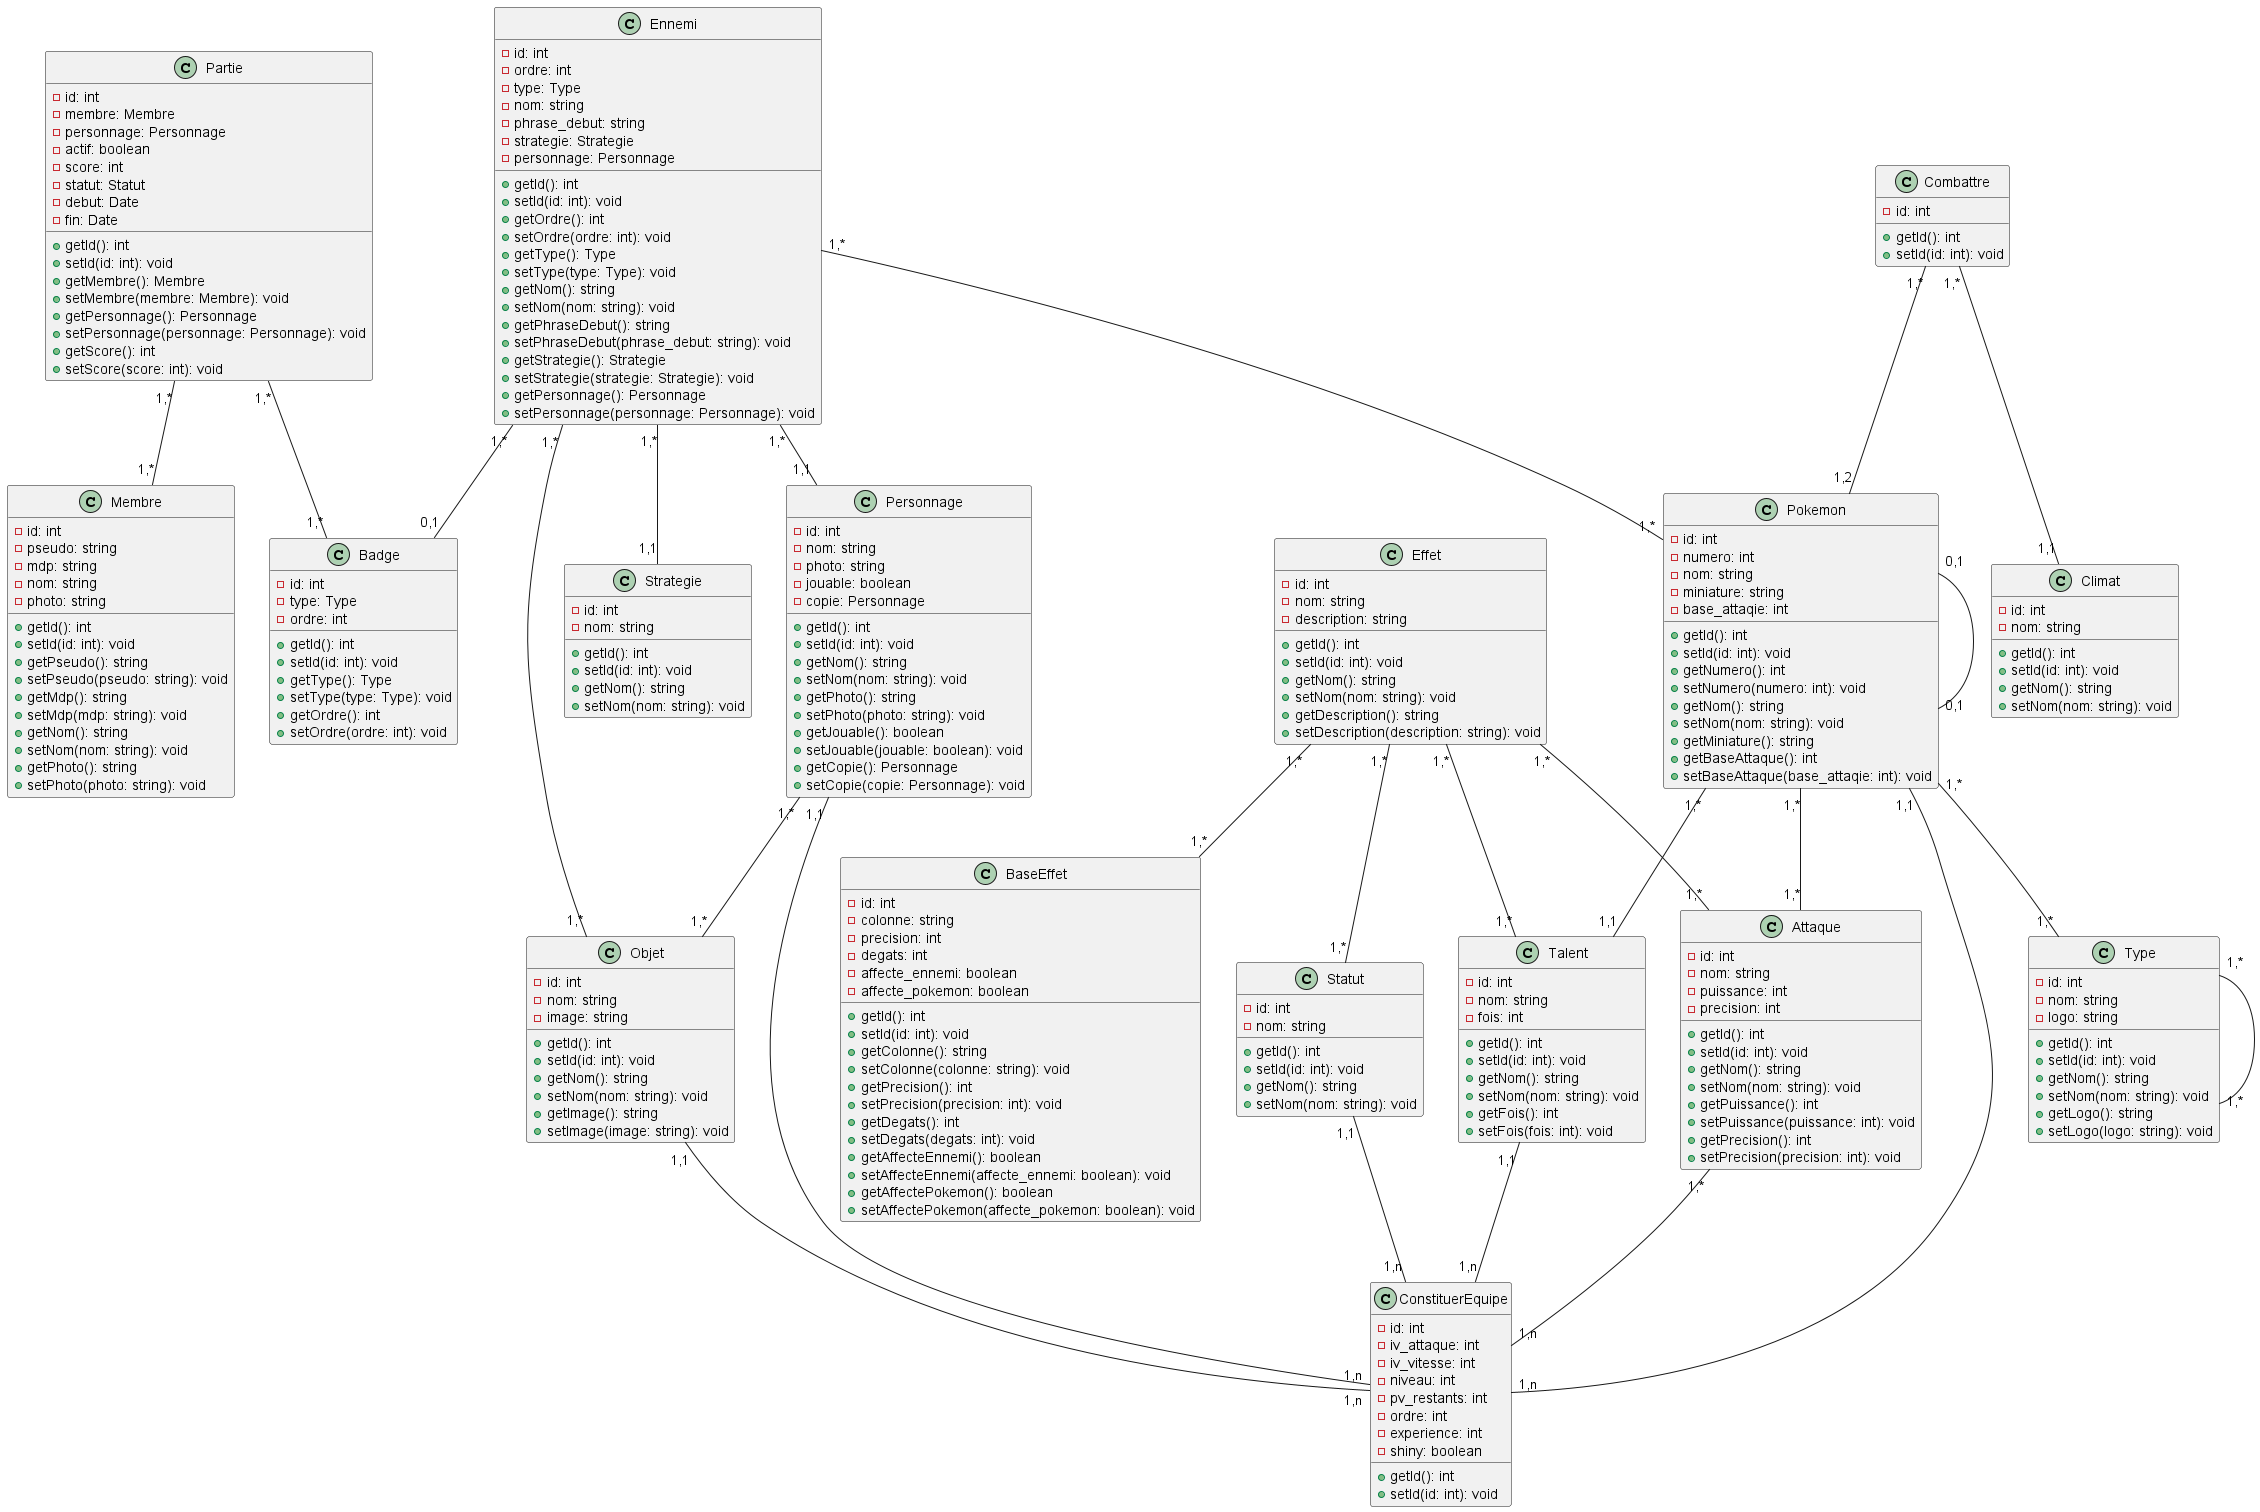

The diagram above was rendered by PlantUML. Its source (embedded in the PNG):
@startuml

class Partie {
  -id: int
  -membre: Membre
  -personnage: Personnage
  -actif: boolean
  -score: int
  -statut: Statut
  -debut: Date
  -fin: Date
  
  +getId(): int
  +setId(id: int): void
  +getMembre(): Membre
  +setMembre(membre: Membre): void
  +getPersonnage(): Personnage
  +setPersonnage(personnage: Personnage): void
  +getScore(): int
  +setScore(score: int): void
}

class Membre {
  -id: int
  -pseudo: string
  -mdp: string
  -nom: string
  -photo: string
  
  +getId(): int
  +setId(id: int): void
  +getPseudo(): string
  +setPseudo(pseudo: string): void
  +getMdp(): string
  +setMdp(mdp: string): void
  +getNom(): string
  +setNom(nom: string): void
  +getPhoto(): string
  +setPhoto(photo: string): void
}

class Personnage {
  -id: int
  -nom: string
  -photo: string
  -jouable: boolean
  -copie: Personnage
  
  +getId(): int
  +setId(id: int): void
  +getNom(): string
  +setNom(nom: string): void
  +getPhoto(): string
  +setPhoto(photo: string): void
  +getJouable(): boolean
  +setJouable(jouable: boolean): void
  +getCopie(): Personnage
  +setCopie(copie: Personnage): void
}

class Type {
  -id: int
  -nom: string
  -logo: string
  
  +getId(): int
  +setId(id: int): void
  +getNom(): string
  +setNom(nom: string): void
  +getLogo(): string
  +setLogo(logo: string): void
}

class Badge {
  -id: int
  -type: Type
  -ordre: int
  
  +getId(): int
  +setId(id: int): void
  +getType(): Type
  +setType(type: Type): void
  +getOrdre(): int
  +setOrdre(ordre: int): void
}

class Objet {
  -id: int
  -nom: string
  -image: string
  
  +getId(): int
  +setId(id: int): void
  +getNom(): string
  +setNom(nom: string): void
  +getImage(): string
  +setImage(image: string): void
}

class Statut {
  -id: int
  -nom: string
  
  +getId(): int
  +setId(id: int): void
  +getNom(): string
  +setNom(nom: string): void
}

class Pokemon {
  -id: int
  -numero: int
  -nom: string
  -miniature: string
  -base_attaqie: int
  
  +getId(): int
  +setId(id: int): void
  +getNumero(): int
  +setNumero(numero: int): void
  +getNom(): string
  +setNom(nom: string): void
  +getMiniature(): string
  +getBaseAttaque(): int
  +setBaseAttaque(base_attaqie: int): void
}

class Talent {
  -id: int
  -nom: string
  -fois: int
  
  +getId(): int
  +setId(id: int): void
  +getNom(): string
  +setNom(nom: string): void
  +getFois(): int
  +setFois(fois: int): void
}

class Attaque {
  -id: int
  -nom: string
  -puissance: int
  -precision: int
  
  +getId(): int
  +setId(id: int): void
  +getNom(): string
  +setNom(nom: string): void
  +getPuissance(): int
  +setPuissance(puissance: int): void
  +getPrecision(): int
  +setPrecision(precision: int): void
}

class BaseEffet {
  -id: int
  -colonne: string
  -precision: int
  -degats: int
  -affecte_ennemi: boolean
  -affecte_pokemon: boolean
  
  +getId(): int
  +setId(id: int): void
  +getColonne(): string
  +setColonne(colonne: string): void
  +getPrecision(): int
  +setPrecision(precision: int): void
  +getDegats(): int
  +setDegats(degats: int): void
  +getAffecteEnnemi(): boolean
  +setAffecteEnnemi(affecte_ennemi: boolean): void
  +getAffectePokemon(): boolean
  +setAffectePokemon(affecte_pokemon: boolean): void
}

class Effet {
  -id: int
  -nom: string
  -description: string
  
  +getId(): int
  +setId(id: int): void
  +getNom(): string
  +setNom(nom: string): void
  +getDescription(): string
  +setDescription(description: string): void
}

class Strategie {
  -id: int
  -nom: string
  
  +getId(): int
  +setId(id: int): void
  +getNom(): string
  +setNom(nom: string): void
}

class Ennemi {
  -id: int
  -ordre: int
  -type: Type
  -nom: string
  -phrase_debut: string
  -strategie: Strategie
  -personnage: Personnage
  
  +getId(): int
  +setId(id: int): void
  +getOrdre(): int
  +setOrdre(ordre: int): void
  +getType(): Type
  +setType(type: Type): void
  +getNom(): string
  +setNom(nom: string): void
  +getPhraseDebut(): string
  +setPhraseDebut(phrase_debut: string): void
  +getStrategie(): Strategie
  +setStrategie(strategie: Strategie): void
  +getPersonnage(): Personnage
  +setPersonnage(personnage: Personnage): void
}

class Climat {
  -id: int
  -nom: string
  
  +getId(): int
  +setId(id: int): void
  +getNom(): string
  +setNom(nom: string): void
}

class Combattre {
  -id: int
  +getId(): int
  +setId(id: int): void
}

class ConstituerEquipe {
  -id: int
  -iv_attaque: int
  -iv_vitesse: int
  -niveau: int
  -pv_restants: int
  -ordre: int
  -experience: int
  -shiny: boolean
  +getId(): int
  +setId(id: int): void
}

Partie "1,*" -- "1,*" Membre
Partie "1,*" -- "1,*" Badge

Ennemi "1,*" -- "1,*" Pokemon
Ennemi "1,*" -- "1,1" Strategie
Ennemi "1,*" -- "0,1" Badge
Ennemi "1,*" -- "1,*" Objet
Ennemi "1,*" -- "1,1" Personnage 

Effet "1,*" -- "1,*" BaseEffet

Effet "1,*" --	"1,*" Talent
Effet "1,*" -- "1,*" Attaque
Effet "1,*" -- "1,*" Statut

Type "1,*" -- "1,*" Type

Pokemon "1,*" -- "1,*" Type
Pokemon "1,*" -- "1,*" Attaque
Pokemon "0,1" -- "0,1" Pokemon

Pokemon "1,*" -- "1,1" Talent
Personnage "1,*" -- "1,*" Objet

Combattre "1,*" -- "1,2" Pokemon
Combattre "1,*" -- "1,1" Climat

Personnage "1,1" -- "1,n" ConstituerEquipe 
Objet "1,1" -- "1,n" ConstituerEquipe 
Pokemon "1,1" -- "1,n" ConstituerEquipe 
Talent "1,1" -- "1,n" ConstituerEquipe 
Statut "1,1" -- "1,n" ConstituerEquipe 
Attaque "1,*" -- "1,n" ConstituerEquipe
@endumld